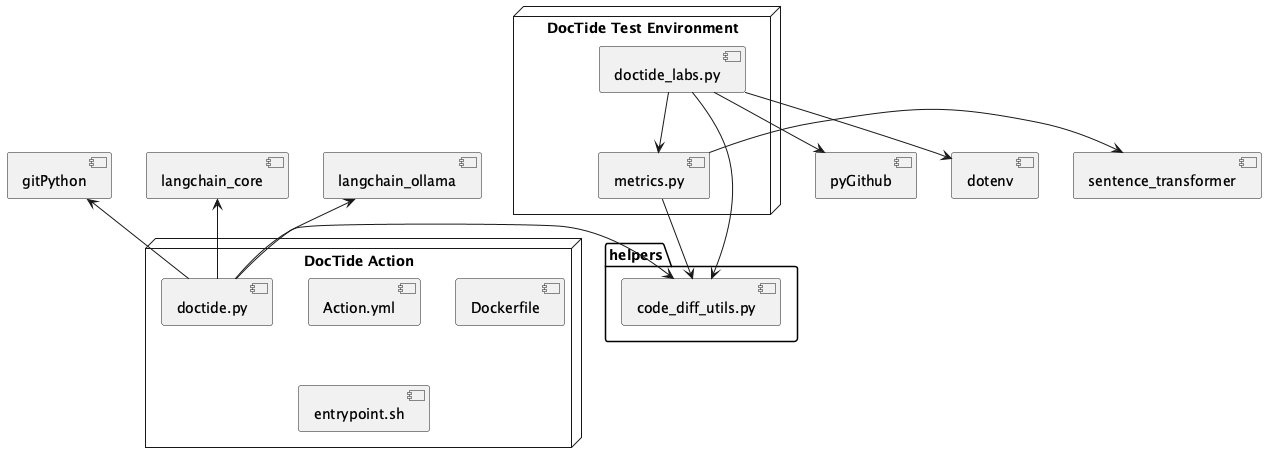

The diagram above was rendered by PlantUML. Its source (embedded in the PNG):
@startuml

node "DocTide Action" {
    [Action.yml]
    [Dockerfile]
    [entrypoint.sh]
    [doctide.py]
}

node "DocTide Test Environment" {
    [doctide_labs.py]
    [metrics.py]
}

folder "helpers" {
        [code_diff_utils.py]
    }

[doctide.py] -left-> [code_diff_utils.py]
[doctide.py] -up-> [langchain_ollama]
[doctide.py] -up-> [langchain_core]
[doctide.py] -up-> [gitPython]
[doctide_labs.py] --> [pyGithub]
[doctide_labs.py] --> [metrics.py]
[doctide_labs.py] -right-> [code_diff_utils.py]
[doctide_labs.py] --> [dotenv]
[metrics.py] -right-> [sentence_transformer]
[metrics.py] --> [code_diff_utils.py]

@enduml